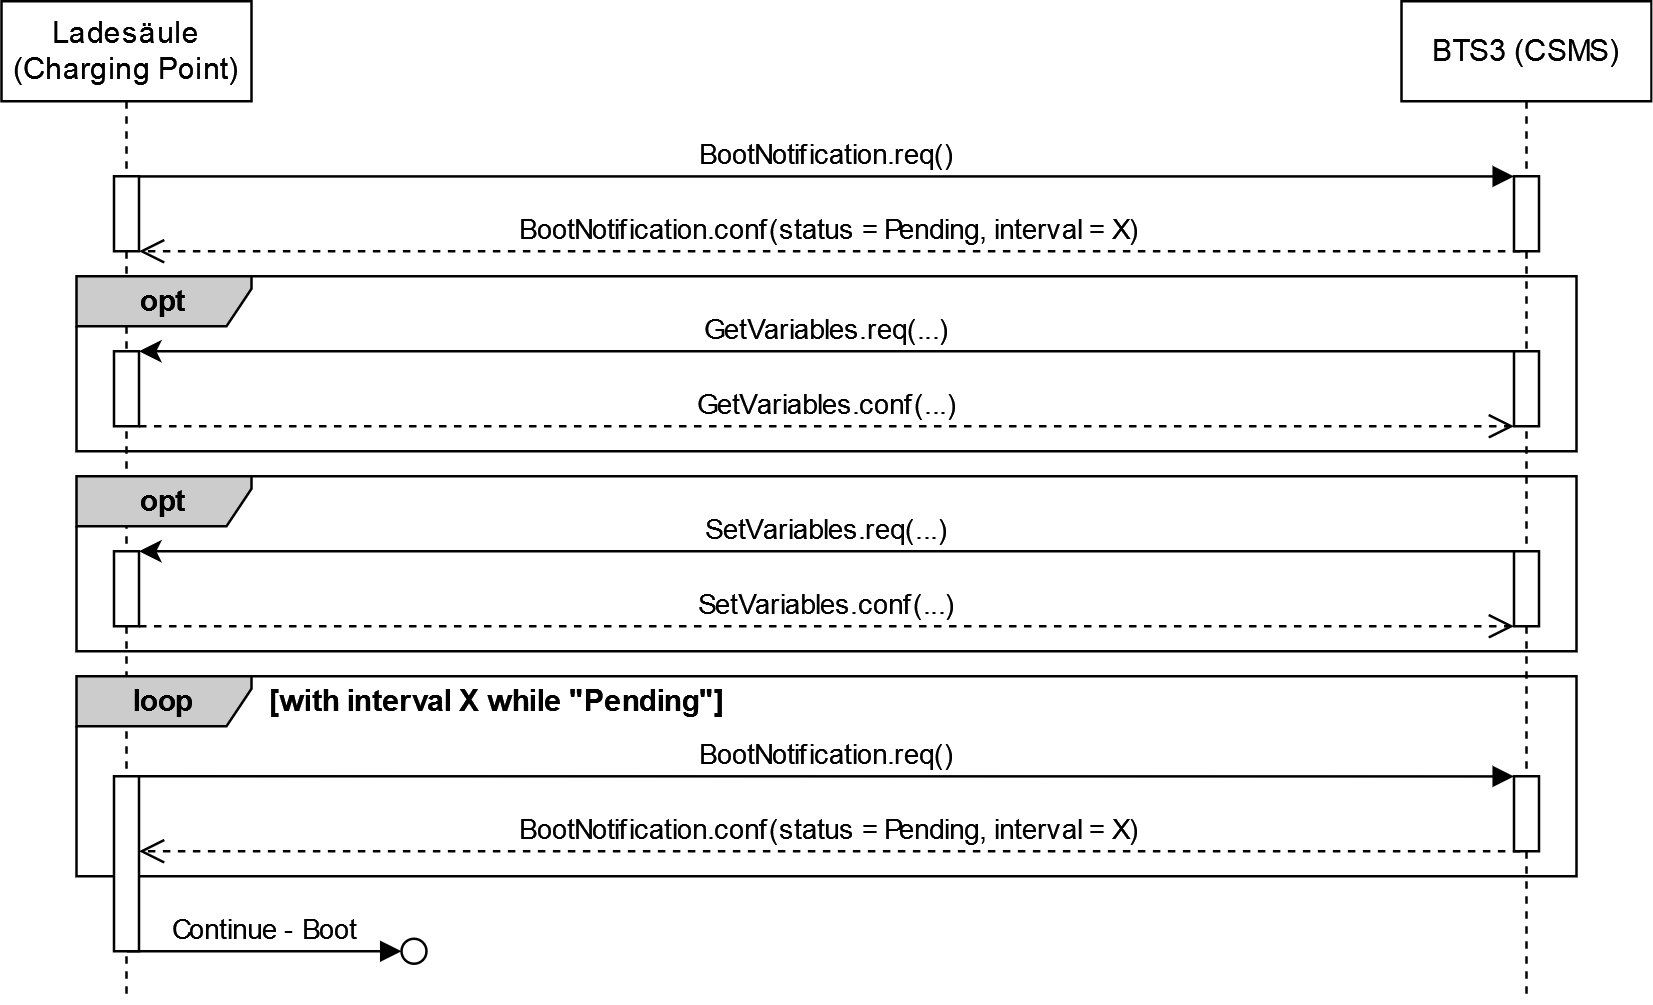

The diagram above was exported from draw.io. Its source (the exported page's mxGraphModel, read from the mxfile embedded in the PNG):
<mxGraphModel dx="1515" dy="-8" grid="1" gridSize="10" guides="1" tooltips="1" connect="1" arrows="1" fold="1" page="0" pageScale="1" pageWidth="5000" pageHeight="5000" math="0" shadow="0">
  <root>
    <mxCell id="0" />
    <mxCell id="1" parent="0" />
    <mxCell id="GZKk4mH14EYXhnxPsc4Y-4" value="&lt;div&gt;BootNotification.req()&lt;/div&gt;" style="html=1;verticalAlign=bottom;endArrow=block;edgeStyle=elbowEdgeStyle;elbow=vertical;curved=0;rounded=0;" parent="1" source="GZKk4mH14EYXhnxPsc4Y-7" edge="1">
      <mxGeometry relative="1" as="geometry">
        <mxPoint x="-510.05555555555543" y="550.0022222222221" as="sourcePoint" />
        <mxPoint x="195" y="550.1133333333335" as="targetPoint" />
      </mxGeometry>
    </mxCell>
    <mxCell id="GZKk4mH14EYXhnxPsc4Y-5" value="BootNotification.conf(status = Pending, interval = X)" style="html=1;verticalAlign=bottom;endArrow=open;dashed=1;endSize=8;edgeStyle=elbowEdgeStyle;elbow=vertical;curved=0;rounded=0;" parent="1" target="GZKk4mH14EYXhnxPsc4Y-7" edge="1">
      <mxGeometry x="0.0001" relative="1" as="geometry">
        <mxPoint x="-350" y="580" as="targetPoint" />
        <mxPoint x="197.54" y="580" as="sourcePoint" />
        <Array as="points">
          <mxPoint x="-157.46" y="580" />
        </Array>
        <mxPoint as="offset" />
      </mxGeometry>
    </mxCell>
    <mxCell id="ye6eELkOx0HHNDb-Y731-12" value="&lt;div&gt;Ladesäule (Charging Point)&lt;/div&gt;" style="shape=umlLifeline;perimeter=lifelinePerimeter;whiteSpace=wrap;html=1;container=1;dropTarget=0;collapsible=0;recursiveResize=0;outlineConnect=0;portConstraint=eastwest;newEdgeStyle={&quot;edgeStyle&quot;:&quot;elbowEdgeStyle&quot;,&quot;elbow&quot;:&quot;vertical&quot;,&quot;curved&quot;:0,&quot;rounded&quot;:0};size=40;" parent="1" vertex="1">
      <mxGeometry x="-410" y="480" width="100" height="400" as="geometry" />
    </mxCell>
    <mxCell id="GZKk4mH14EYXhnxPsc4Y-7" value="" style="html=1;points=[];perimeter=orthogonalPerimeter;outlineConnect=0;targetShapes=umlLifeline;portConstraint=eastwest;newEdgeStyle={&quot;edgeStyle&quot;:&quot;elbowEdgeStyle&quot;,&quot;elbow&quot;:&quot;vertical&quot;,&quot;curved&quot;:0,&quot;rounded&quot;:0};" parent="ye6eELkOx0HHNDb-Y731-12" vertex="1">
      <mxGeometry x="45" y="70" width="10" height="30" as="geometry" />
    </mxCell>
    <mxCell id="FvDDyGBaS1K0vsdH78pe-14" value="" style="html=1;points=[];perimeter=orthogonalPerimeter;outlineConnect=0;targetShapes=umlLifeline;portConstraint=eastwest;newEdgeStyle={&quot;edgeStyle&quot;:&quot;elbowEdgeStyle&quot;,&quot;elbow&quot;:&quot;vertical&quot;,&quot;curved&quot;:0,&quot;rounded&quot;:0};" parent="ye6eELkOx0HHNDb-Y731-12" vertex="1">
      <mxGeometry x="45" y="140" width="10" height="30" as="geometry" />
    </mxCell>
    <mxCell id="ye6eELkOx0HHNDb-Y731-13" value="BTS3 (CSMS)" style="shape=umlLifeline;perimeter=lifelinePerimeter;whiteSpace=wrap;html=1;container=1;dropTarget=0;collapsible=0;recursiveResize=0;outlineConnect=0;portConstraint=eastwest;newEdgeStyle={&quot;edgeStyle&quot;:&quot;elbowEdgeStyle&quot;,&quot;elbow&quot;:&quot;vertical&quot;,&quot;curved&quot;:0,&quot;rounded&quot;:0};" parent="1" vertex="1">
      <mxGeometry x="150" y="480" width="100" height="400" as="geometry" />
    </mxCell>
    <mxCell id="GZKk4mH14EYXhnxPsc4Y-3" value="" style="html=1;points=[];perimeter=orthogonalPerimeter;outlineConnect=0;targetShapes=umlLifeline;portConstraint=eastwest;newEdgeStyle={&quot;edgeStyle&quot;:&quot;elbowEdgeStyle&quot;,&quot;elbow&quot;:&quot;vertical&quot;,&quot;curved&quot;:0,&quot;rounded&quot;:0};" parent="ye6eELkOx0HHNDb-Y731-13" vertex="1">
      <mxGeometry x="45" y="70" width="10" height="30" as="geometry" />
    </mxCell>
    <mxCell id="GZKk4mH14EYXhnxPsc4Y-88" value="" style="html=1;points=[];perimeter=orthogonalPerimeter;outlineConnect=0;targetShapes=umlLifeline;portConstraint=eastwest;newEdgeStyle={&quot;edgeStyle&quot;:&quot;elbowEdgeStyle&quot;,&quot;elbow&quot;:&quot;vertical&quot;,&quot;curved&quot;:0,&quot;rounded&quot;:0};" parent="ye6eELkOx0HHNDb-Y731-13" vertex="1">
      <mxGeometry x="45" y="140" width="10" height="30" as="geometry" />
    </mxCell>
    <mxCell id="GZKk4mH14EYXhnxPsc4Y-98" value="GetVariables.req(...)" style="html=1;verticalAlign=bottom;endArrow=classic;edgeStyle=elbowEdgeStyle;elbow=vertical;curved=0;rounded=0;startArrow=none;startFill=0;endFill=1;" parent="1" edge="1" target="FvDDyGBaS1K0vsdH78pe-14">
      <mxGeometry relative="1" as="geometry">
        <mxPoint x="195" y="620.0004761904761" as="sourcePoint" />
        <mxPoint x="-359.83333333333337" y="620" as="targetPoint" />
        <Array as="points">
          <mxPoint x="150" y="620" />
        </Array>
      </mxGeometry>
    </mxCell>
    <mxCell id="6GJY3vHMQz08OSx8gNEQ-1" value="SetVariables.req(...)" style="html=1;verticalAlign=bottom;endArrow=classic;edgeStyle=elbowEdgeStyle;elbow=vertical;curved=0;rounded=0;startArrow=none;startFill=0;endFill=1;" edge="1" parent="1" target="6GJY3vHMQz08OSx8gNEQ-5">
      <mxGeometry relative="1" as="geometry">
        <mxPoint x="195" y="700.0004761904761" as="sourcePoint" />
        <mxPoint x="-359.83333333333337" y="700" as="targetPoint" />
        <Array as="points">
          <mxPoint x="150" y="700" />
        </Array>
        <mxPoint as="offset" />
      </mxGeometry>
    </mxCell>
    <mxCell id="6GJY3vHMQz08OSx8gNEQ-2" value="&lt;b&gt;opt&lt;/b&gt;" style="shape=umlFrame;whiteSpace=wrap;html=1;pointerEvents=0;fillStyle=solid;fillColor=#CCCCCC;width=70;height=20;labelBackgroundColor=none;labelBorderColor=none;gradientColor=none;swimlaneFillColor=none;noLabel=0;overflow=hidden;fillOpacity=100;backgroundOutline=0;" vertex="1" parent="1">
      <mxGeometry x="-380" y="670" width="600" height="70" as="geometry" />
    </mxCell>
    <mxCell id="6GJY3vHMQz08OSx8gNEQ-3" value="SetVariables.conf(...)" style="html=1;verticalAlign=bottom;endArrow=open;dashed=1;endSize=8;edgeStyle=elbowEdgeStyle;elbow=horizontal;curved=0;rounded=0;startArrow=none;startFill=0;endFill=0;" edge="1" parent="1">
      <mxGeometry x="-0.0005" relative="1" as="geometry">
        <mxPoint x="195" y="730" as="targetPoint" />
        <mxPoint x="-355" y="730" as="sourcePoint" />
        <Array as="points">
          <mxPoint x="-150" y="730" />
        </Array>
        <mxPoint as="offset" />
      </mxGeometry>
    </mxCell>
    <mxCell id="6GJY3vHMQz08OSx8gNEQ-5" value="" style="html=1;points=[];perimeter=orthogonalPerimeter;outlineConnect=0;targetShapes=umlLifeline;portConstraint=eastwest;newEdgeStyle={&quot;edgeStyle&quot;:&quot;elbowEdgeStyle&quot;,&quot;elbow&quot;:&quot;vertical&quot;,&quot;curved&quot;:0,&quot;rounded&quot;:0};" vertex="1" parent="1">
      <mxGeometry x="-365" y="700" width="10" height="30" as="geometry" />
    </mxCell>
    <mxCell id="6GJY3vHMQz08OSx8gNEQ-6" value="" style="html=1;points=[];perimeter=orthogonalPerimeter;outlineConnect=0;targetShapes=umlLifeline;portConstraint=eastwest;newEdgeStyle={&quot;edgeStyle&quot;:&quot;elbowEdgeStyle&quot;,&quot;elbow&quot;:&quot;vertical&quot;,&quot;curved&quot;:0,&quot;rounded&quot;:0};" vertex="1" parent="1">
      <mxGeometry x="195" y="700" width="10" height="30" as="geometry" />
    </mxCell>
    <mxCell id="6GJY3vHMQz08OSx8gNEQ-7" value="&lt;b&gt;loop&lt;/b&gt;" style="shape=umlFrame;whiteSpace=wrap;html=1;pointerEvents=0;fillStyle=solid;fillColor=#CCCCCC;width=70;height=20;labelBackgroundColor=none;labelBorderColor=none;gradientColor=none;swimlaneFillColor=none;noLabel=0;overflow=hidden;fillOpacity=100;backgroundOutline=0;" vertex="1" parent="1">
      <mxGeometry x="-380" y="750" width="600" height="80" as="geometry" />
    </mxCell>
    <mxCell id="6GJY3vHMQz08OSx8gNEQ-8" value="&lt;b&gt;[with interval X while &quot;Pending&quot;]&lt;/b&gt;" style="text;html=1;align=center;verticalAlign=middle;resizable=0;points=[];autosize=1;strokeColor=none;fillColor=none;" vertex="1" parent="1">
      <mxGeometry x="-317" y="745" width="210" height="30" as="geometry" />
    </mxCell>
    <mxCell id="6GJY3vHMQz08OSx8gNEQ-9" value="&lt;div&gt;BootNotification.req()&lt;/div&gt;" style="html=1;verticalAlign=bottom;endArrow=block;edgeStyle=elbowEdgeStyle;elbow=vertical;curved=0;rounded=0;" edge="1" parent="1">
      <mxGeometry relative="1" as="geometry">
        <mxPoint x="-355" y="790" as="sourcePoint" />
        <mxPoint x="195" y="790.1133333333335" as="targetPoint" />
      </mxGeometry>
    </mxCell>
    <mxCell id="6GJY3vHMQz08OSx8gNEQ-10" value="BootNotification.conf(status = Pending, interval = X)" style="html=1;verticalAlign=bottom;endArrow=open;dashed=1;endSize=8;edgeStyle=elbowEdgeStyle;elbow=vertical;curved=0;rounded=0;" edge="1" parent="1">
      <mxGeometry x="0.0001" relative="1" as="geometry">
        <mxPoint x="-355" y="820" as="targetPoint" />
        <mxPoint x="197.54" y="820" as="sourcePoint" />
        <Array as="points">
          <mxPoint x="-157.46" y="820" />
        </Array>
        <mxPoint as="offset" />
      </mxGeometry>
    </mxCell>
    <mxCell id="6GJY3vHMQz08OSx8gNEQ-12" value="" style="html=1;points=[];perimeter=orthogonalPerimeter;outlineConnect=0;targetShapes=umlLifeline;portConstraint=eastwest;newEdgeStyle={&quot;edgeStyle&quot;:&quot;elbowEdgeStyle&quot;,&quot;elbow&quot;:&quot;vertical&quot;,&quot;curved&quot;:0,&quot;rounded&quot;:0};" vertex="1" parent="1">
      <mxGeometry x="-365" y="790" width="10" height="70" as="geometry" />
    </mxCell>
    <mxCell id="6GJY3vHMQz08OSx8gNEQ-13" value="" style="html=1;points=[];perimeter=orthogonalPerimeter;outlineConnect=0;targetShapes=umlLifeline;portConstraint=eastwest;newEdgeStyle={&quot;edgeStyle&quot;:&quot;elbowEdgeStyle&quot;,&quot;elbow&quot;:&quot;vertical&quot;,&quot;curved&quot;:0,&quot;rounded&quot;:0};" vertex="1" parent="1">
      <mxGeometry x="195" y="790" width="10" height="30" as="geometry" />
    </mxCell>
    <mxCell id="6GJY3vHMQz08OSx8gNEQ-15" value="Continue - Boot" style="html=1;verticalAlign=bottom;endArrow=block;edgeStyle=elbowEdgeStyle;elbow=vertical;curved=0;rounded=0;" edge="1" parent="1" source="ye6eELkOx0HHNDb-Y731-12">
      <mxGeometry relative="1" as="geometry">
        <mxPoint x="-355" y="860" as="sourcePoint" />
        <mxPoint x="-250" y="860" as="targetPoint" />
        <Array as="points">
          <mxPoint x="-330" y="860" />
        </Array>
      </mxGeometry>
    </mxCell>
    <mxCell id="6GJY3vHMQz08OSx8gNEQ-17" value="" style="ellipse;whiteSpace=wrap;html=1;aspect=fixed;" vertex="1" parent="1">
      <mxGeometry x="-250" y="855" width="10" height="10" as="geometry" />
    </mxCell>
    <object label="rectangle&#10;" id="GZKk4mH14EYXhnxPsc4Y-72">
      <mxCell parent="0" />
    </object>
    <mxCell id="FvDDyGBaS1K0vsdH78pe-13" value="&lt;b&gt;opt&lt;/b&gt;" style="shape=umlFrame;whiteSpace=wrap;html=1;pointerEvents=0;fillStyle=solid;fillColor=#CCCCCC;width=70;height=20;labelBackgroundColor=none;labelBorderColor=none;gradientColor=none;swimlaneFillColor=none;noLabel=0;overflow=hidden;fillOpacity=100;backgroundOutline=0;" parent="GZKk4mH14EYXhnxPsc4Y-72" vertex="1">
      <mxGeometry x="-380" y="590" width="600" height="70" as="geometry" />
    </mxCell>
    <mxCell id="FvDDyGBaS1K0vsdH78pe-16" value="GetVariables.conf(...)" style="html=1;verticalAlign=bottom;endArrow=open;dashed=1;endSize=8;edgeStyle=elbowEdgeStyle;elbow=horizontal;curved=0;rounded=0;startArrow=none;startFill=0;endFill=0;" parent="GZKk4mH14EYXhnxPsc4Y-72" edge="1">
      <mxGeometry x="-0.0005" relative="1" as="geometry">
        <mxPoint x="195" y="650" as="targetPoint" />
        <mxPoint x="-355" y="650" as="sourcePoint" />
        <Array as="points">
          <mxPoint x="-150" y="650" />
        </Array>
        <mxPoint as="offset" />
      </mxGeometry>
    </mxCell>
    <object label="Options&#10;" id="GZKk4mH14EYXhnxPsc4Y-52">
      <mxCell parent="0" />
    </object>
  </root>
</mxGraphModel>